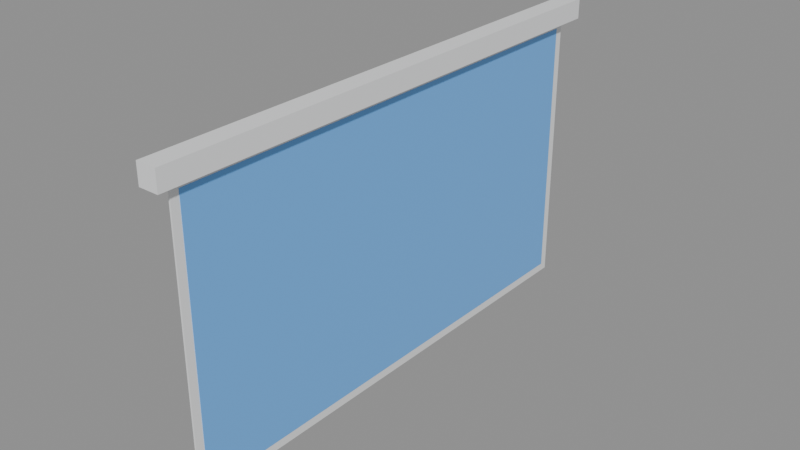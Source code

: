 # Source: SM_Prop_Projector.blend  (saved by Blender 5.3.31; exported with 4.5.12 LTS)
import bpy
from mathutils import Matrix  # noqa: F401  (used for matrix-valued properties, if any)

bpy.ops.wm.read_factory_settings(use_empty=True)
scene = bpy.context.scene
scene.name = 'Scene'

# ---- materials (node trees are filled in below, after node groups)
mat_wood = bpy.data.materials.new('Wood')
mat_wood.diffuse_color = (0.42, 0.28, 0.16, 1.0)
mat_woodlight = bpy.data.materials.new('WoodLight')
mat_woodlight.diffuse_color = (0.7, 0.55, 0.38, 1.0)
mat_metal = bpy.data.materials.new('Metal')
mat_metal.diffuse_color = (0.55, 0.56, 0.58, 1.0)
mat_metaldark = bpy.data.materials.new('MetalDark')
mat_metaldark.diffuse_color = (0.08, 0.08, 0.09, 1.0)
mat_plastic = bpy.data.materials.new('Plastic')
mat_plastic.diffuse_color = (0.06, 0.06, 0.07, 1.0)
mat_plasticwhite = bpy.data.materials.new('PlasticWhite')
mat_plasticwhite.diffuse_color = (0.85, 0.86, 0.87, 1.0)
mat_fabric = bpy.data.materials.new('Fabric')
mat_fabric.diffuse_color = (0.12, 0.18, 0.32, 1.0)
mat_fabricred = bpy.data.materials.new('FabricRed')
mat_fabricred.diffuse_color = (0.45, 0.07, 0.07, 1.0)
mat_concrete = bpy.data.materials.new('Concrete')
mat_concrete.diffuse_color = (0.55, 0.54, 0.52, 1.0)
mat_screen = bpy.data.materials.new('Screen')
mat_screen.diffuse_color = (0.02, 0.05, 0.12, 1.0)
mat_screenon = bpy.data.materials.new('ScreenOn')
mat_screenon.diffuse_color = (0.15, 0.45, 0.95, 1.0)
mat_glass = bpy.data.materials.new('Glass')
mat_glass.diffuse_color = (0.6, 0.75, 0.8, 1.0)
mat_leaf = bpy.data.materials.new('Leaf')
mat_leaf.diffuse_color = (0.12, 0.32, 0.1, 1.0)
mat_soil = bpy.data.materials.new('Soil')
mat_soil.diffuse_color = (0.18, 0.12, 0.08, 1.0)
mat_paintred = bpy.data.materials.new('PaintRed')
mat_paintred.diffuse_color = (0.75, 0.05, 0.04, 1.0)
mat_paintblue = bpy.data.materials.new('PaintBlue')
mat_paintblue.diffuse_color = (0.05, 0.2, 0.55, 1.0)
mat_paintyellow = bpy.data.materials.new('PaintYellow')
mat_paintyellow.diffuse_color = (0.95, 0.75, 0.1, 1.0)
mat_paintgreen = bpy.data.materials.new('PaintGreen')
mat_paintgreen.diffuse_color = (0.1, 0.35, 0.2, 1.0)
mat_paintorange = bpy.data.materials.new('PaintOrange')
mat_paintorange.diffuse_color = (1.0, 0.45, 0.08, 1.0)
mat_rubber = bpy.data.materials.new('Rubber')
mat_rubber.diffuse_color = (0.02, 0.02, 0.02, 1.0)
mat_paper = bpy.data.materials.new('Paper')
mat_paper.diffuse_color = (0.9, 0.88, 0.82, 1.0)
mat_ntnublue = bpy.data.materials.new('NTNUBlue')
mat_ntnublue.diffuse_color = (0.0, 0.25, 0.55, 1.0)

# ---- material node trees
mat_wood.use_nodes = True; mat_wood.node_tree.nodes.clear()
_N = mat_wood.node_tree.nodes; _L = mat_wood.node_tree.links
n0 = _N.new('ShaderNodeBsdfPrincipled'); n0.name = 'Principled BSDF'; n0.location = (-200, 100)
n0.inputs[0].default_value = (0.42, 0.28, 0.16, 1.0)
n0.inputs[2].default_value = 0.55
n0.inputs[10].default_value = 0.005
n1 = _N.new('ShaderNodeOutputMaterial'); n1.name = 'Material Output'; n1.location = (200, 100)
_L.new(n0.outputs[0], n1.inputs[0])
n1.is_active_output = True
mat_woodlight.use_nodes = True; mat_woodlight.node_tree.nodes.clear()
_N = mat_woodlight.node_tree.nodes; _L = mat_woodlight.node_tree.links
n0 = _N.new('ShaderNodeBsdfPrincipled'); n0.name = 'Principled BSDF'; n0.location = (-200, 100)
n0.inputs[0].default_value = (0.7, 0.55, 0.38, 1.0)
n0.inputs[2].default_value = 0.55
n0.inputs[10].default_value = 0.005
n1 = _N.new('ShaderNodeOutputMaterial'); n1.name = 'Material Output'; n1.location = (200, 100)
_L.new(n0.outputs[0], n1.inputs[0])
n1.is_active_output = True
mat_metal.use_nodes = True; mat_metal.node_tree.nodes.clear()
_N = mat_metal.node_tree.nodes; _L = mat_metal.node_tree.links
n0 = _N.new('ShaderNodeBsdfPrincipled'); n0.name = 'Principled BSDF'; n0.location = (-200, 100)
n0.inputs[0].default_value = (0.55, 0.56, 0.58, 1.0)
n0.inputs[1].default_value = 0.9
n0.inputs[2].default_value = 0.35
n0.inputs[10].default_value = 0.005
n1 = _N.new('ShaderNodeOutputMaterial'); n1.name = 'Material Output'; n1.location = (200, 100)
_L.new(n0.outputs[0], n1.inputs[0])
n1.is_active_output = True
mat_metaldark.use_nodes = True; mat_metaldark.node_tree.nodes.clear()
_N = mat_metaldark.node_tree.nodes; _L = mat_metaldark.node_tree.links
n0 = _N.new('ShaderNodeBsdfPrincipled'); n0.name = 'Principled BSDF'; n0.location = (-200, 100)
n0.inputs[0].default_value = (0.08, 0.08, 0.09, 1.0)
n0.inputs[1].default_value = 0.7
n0.inputs[10].default_value = 0.005
n1 = _N.new('ShaderNodeOutputMaterial'); n1.name = 'Material Output'; n1.location = (200, 100)
_L.new(n0.outputs[0], n1.inputs[0])
n1.is_active_output = True
mat_plastic.use_nodes = True; mat_plastic.node_tree.nodes.clear()
_N = mat_plastic.node_tree.nodes; _L = mat_plastic.node_tree.links
n0 = _N.new('ShaderNodeBsdfPrincipled'); n0.name = 'Principled BSDF'; n0.location = (-200, 100)
n0.inputs[0].default_value = (0.06, 0.06, 0.07, 1.0)
n0.inputs[2].default_value = 0.6
n0.inputs[10].default_value = 0.005
n1 = _N.new('ShaderNodeOutputMaterial'); n1.name = 'Material Output'; n1.location = (200, 100)
_L.new(n0.outputs[0], n1.inputs[0])
n1.is_active_output = True
mat_plasticwhite.use_nodes = True; mat_plasticwhite.node_tree.nodes.clear()
_N = mat_plasticwhite.node_tree.nodes; _L = mat_plasticwhite.node_tree.links
n0 = _N.new('ShaderNodeBsdfPrincipled'); n0.name = 'Principled BSDF'; n0.location = (-200, 100)
n0.inputs[0].default_value = (0.85, 0.86, 0.87, 1.0)
n0.inputs[10].default_value = 0.005
n1 = _N.new('ShaderNodeOutputMaterial'); n1.name = 'Material Output'; n1.location = (200, 100)
_L.new(n0.outputs[0], n1.inputs[0])
n1.is_active_output = True
mat_fabric.use_nodes = True; mat_fabric.node_tree.nodes.clear()
_N = mat_fabric.node_tree.nodes; _L = mat_fabric.node_tree.links
n0 = _N.new('ShaderNodeBsdfPrincipled'); n0.name = 'Principled BSDF'; n0.location = (-200, 100)
n0.inputs[0].default_value = (0.12, 0.18, 0.32, 1.0)
n0.inputs[2].default_value = 0.95
n0.inputs[10].default_value = 0.005
n1 = _N.new('ShaderNodeOutputMaterial'); n1.name = 'Material Output'; n1.location = (200, 100)
_L.new(n0.outputs[0], n1.inputs[0])
n1.is_active_output = True
mat_fabricred.use_nodes = True; mat_fabricred.node_tree.nodes.clear()
_N = mat_fabricred.node_tree.nodes; _L = mat_fabricred.node_tree.links
n0 = _N.new('ShaderNodeBsdfPrincipled'); n0.name = 'Principled BSDF'; n0.location = (-200, 100)
n0.inputs[0].default_value = (0.45, 0.07, 0.07, 1.0)
n0.inputs[2].default_value = 0.95
n0.inputs[10].default_value = 0.005
n1 = _N.new('ShaderNodeOutputMaterial'); n1.name = 'Material Output'; n1.location = (200, 100)
_L.new(n0.outputs[0], n1.inputs[0])
n1.is_active_output = True
mat_concrete.use_nodes = True; mat_concrete.node_tree.nodes.clear()
_N = mat_concrete.node_tree.nodes; _L = mat_concrete.node_tree.links
n0 = _N.new('ShaderNodeBsdfPrincipled'); n0.name = 'Principled BSDF'; n0.location = (-200, 100)
n0.inputs[0].default_value = (0.55, 0.54, 0.52, 1.0)
n0.inputs[2].default_value = 0.9
n0.inputs[10].default_value = 0.005
n1 = _N.new('ShaderNodeOutputMaterial'); n1.name = 'Material Output'; n1.location = (200, 100)
_L.new(n0.outputs[0], n1.inputs[0])
n1.is_active_output = True
mat_screen.use_nodes = True; mat_screen.node_tree.nodes.clear()
_N = mat_screen.node_tree.nodes; _L = mat_screen.node_tree.links
n0 = _N.new('ShaderNodeBsdfPrincipled'); n0.name = 'Principled BSDF'; n0.location = (-200, 100)
n0.inputs[0].default_value = (0.02, 0.05, 0.12, 1.0)
n0.inputs[1].default_value = 0.2
n0.inputs[2].default_value = 0.1
n0.inputs[10].default_value = 0.005
n1 = _N.new('ShaderNodeOutputMaterial'); n1.name = 'Material Output'; n1.location = (200, 100)
_L.new(n0.outputs[0], n1.inputs[0])
n1.is_active_output = True
mat_screenon.use_nodes = True; mat_screenon.node_tree.nodes.clear()
_N = mat_screenon.node_tree.nodes; _L = mat_screenon.node_tree.links
n0 = _N.new('ShaderNodeBsdfPrincipled'); n0.name = 'Principled BSDF'; n0.location = (-200, 100)
n0.inputs[0].default_value = (0.15, 0.45, 0.95, 1.0)
n0.inputs[2].default_value = 0.2
n0.inputs[10].default_value = 0.005
n1 = _N.new('ShaderNodeOutputMaterial'); n1.name = 'Material Output'; n1.location = (200, 100)
_L.new(n0.outputs[0], n1.inputs[0])
n1.is_active_output = True
mat_glass.use_nodes = True; mat_glass.node_tree.nodes.clear()
_N = mat_glass.node_tree.nodes; _L = mat_glass.node_tree.links
n0 = _N.new('ShaderNodeBsdfPrincipled'); n0.name = 'Principled BSDF'; n0.location = (-200, 100)
n0.inputs[0].default_value = (0.6, 0.75, 0.8, 1.0)
n0.inputs[1].default_value = 0.3
n0.inputs[2].default_value = 0.05
n0.inputs[10].default_value = 0.005
n1 = _N.new('ShaderNodeOutputMaterial'); n1.name = 'Material Output'; n1.location = (200, 100)
_L.new(n0.outputs[0], n1.inputs[0])
n1.is_active_output = True
mat_leaf.use_nodes = True; mat_leaf.node_tree.nodes.clear()
_N = mat_leaf.node_tree.nodes; _L = mat_leaf.node_tree.links
n0 = _N.new('ShaderNodeBsdfPrincipled'); n0.name = 'Principled BSDF'; n0.location = (-200, 100)
n0.inputs[0].default_value = (0.12, 0.32, 0.1, 1.0)
n0.inputs[2].default_value = 0.7
n0.inputs[10].default_value = 0.005
n1 = _N.new('ShaderNodeOutputMaterial'); n1.name = 'Material Output'; n1.location = (200, 100)
_L.new(n0.outputs[0], n1.inputs[0])
n1.is_active_output = True
mat_soil.use_nodes = True; mat_soil.node_tree.nodes.clear()
_N = mat_soil.node_tree.nodes; _L = mat_soil.node_tree.links
n0 = _N.new('ShaderNodeBsdfPrincipled'); n0.name = 'Principled BSDF'; n0.location = (-200, 100)
n0.inputs[0].default_value = (0.18, 0.12, 0.08, 1.0)
n0.inputs[2].default_value = 1.0
n0.inputs[10].default_value = 0.005
n1 = _N.new('ShaderNodeOutputMaterial'); n1.name = 'Material Output'; n1.location = (200, 100)
_L.new(n0.outputs[0], n1.inputs[0])
n1.is_active_output = True
mat_paintred.use_nodes = True; mat_paintred.node_tree.nodes.clear()
_N = mat_paintred.node_tree.nodes; _L = mat_paintred.node_tree.links
n0 = _N.new('ShaderNodeBsdfPrincipled'); n0.name = 'Principled BSDF'; n0.location = (-200, 100)
n0.inputs[0].default_value = (0.75, 0.05, 0.04, 1.0)
n0.inputs[2].default_value = 0.4
n0.inputs[10].default_value = 0.005
n1 = _N.new('ShaderNodeOutputMaterial'); n1.name = 'Material Output'; n1.location = (200, 100)
_L.new(n0.outputs[0], n1.inputs[0])
n1.is_active_output = True
mat_paintblue.use_nodes = True; mat_paintblue.node_tree.nodes.clear()
_N = mat_paintblue.node_tree.nodes; _L = mat_paintblue.node_tree.links
n0 = _N.new('ShaderNodeBsdfPrincipled'); n0.name = 'Principled BSDF'; n0.location = (-200, 100)
n0.inputs[0].default_value = (0.05, 0.2, 0.55, 1.0)
n0.inputs[2].default_value = 0.4
n0.inputs[10].default_value = 0.005
n1 = _N.new('ShaderNodeOutputMaterial'); n1.name = 'Material Output'; n1.location = (200, 100)
_L.new(n0.outputs[0], n1.inputs[0])
n1.is_active_output = True
mat_paintyellow.use_nodes = True; mat_paintyellow.node_tree.nodes.clear()
_N = mat_paintyellow.node_tree.nodes; _L = mat_paintyellow.node_tree.links
n0 = _N.new('ShaderNodeBsdfPrincipled'); n0.name = 'Principled BSDF'; n0.location = (-200, 100)
n0.inputs[0].default_value = (0.95, 0.75, 0.1, 1.0)
n0.inputs[2].default_value = 0.45
n0.inputs[10].default_value = 0.005
n1 = _N.new('ShaderNodeOutputMaterial'); n1.name = 'Material Output'; n1.location = (200, 100)
_L.new(n0.outputs[0], n1.inputs[0])
n1.is_active_output = True
mat_paintgreen.use_nodes = True; mat_paintgreen.node_tree.nodes.clear()
_N = mat_paintgreen.node_tree.nodes; _L = mat_paintgreen.node_tree.links
n0 = _N.new('ShaderNodeBsdfPrincipled'); n0.name = 'Principled BSDF'; n0.location = (-200, 100)
n0.inputs[0].default_value = (0.1, 0.35, 0.2, 1.0)
n0.inputs[2].default_value = 0.45
n0.inputs[10].default_value = 0.005
n1 = _N.new('ShaderNodeOutputMaterial'); n1.name = 'Material Output'; n1.location = (200, 100)
_L.new(n0.outputs[0], n1.inputs[0])
n1.is_active_output = True
mat_paintorange.use_nodes = True; mat_paintorange.node_tree.nodes.clear()
_N = mat_paintorange.node_tree.nodes; _L = mat_paintorange.node_tree.links
n0 = _N.new('ShaderNodeBsdfPrincipled'); n0.name = 'Principled BSDF'; n0.location = (-200, 100)
n0.inputs[0].default_value = (1.0, 0.45, 0.08, 1.0)
n0.inputs[2].default_value = 0.45
n0.inputs[10].default_value = 0.005
n1 = _N.new('ShaderNodeOutputMaterial'); n1.name = 'Material Output'; n1.location = (200, 100)
_L.new(n0.outputs[0], n1.inputs[0])
n1.is_active_output = True
mat_rubber.use_nodes = True; mat_rubber.node_tree.nodes.clear()
_N = mat_rubber.node_tree.nodes; _L = mat_rubber.node_tree.links
n0 = _N.new('ShaderNodeBsdfPrincipled'); n0.name = 'Principled BSDF'; n0.location = (-200, 100)
n0.inputs[0].default_value = (0.02, 0.02, 0.02, 1.0)
n0.inputs[2].default_value = 0.95
n0.inputs[10].default_value = 0.005
n1 = _N.new('ShaderNodeOutputMaterial'); n1.name = 'Material Output'; n1.location = (200, 100)
_L.new(n0.outputs[0], n1.inputs[0])
n1.is_active_output = True
mat_paper.use_nodes = True; mat_paper.node_tree.nodes.clear()
_N = mat_paper.node_tree.nodes; _L = mat_paper.node_tree.links
n0 = _N.new('ShaderNodeBsdfPrincipled'); n0.name = 'Principled BSDF'; n0.location = (-200, 100)
n0.inputs[0].default_value = (0.9, 0.88, 0.82, 1.0)
n0.inputs[2].default_value = 0.9
n0.inputs[10].default_value = 0.005
n1 = _N.new('ShaderNodeOutputMaterial'); n1.name = 'Material Output'; n1.location = (200, 100)
_L.new(n0.outputs[0], n1.inputs[0])
n1.is_active_output = True
mat_ntnublue.use_nodes = True; mat_ntnublue.node_tree.nodes.clear()
_N = mat_ntnublue.node_tree.nodes; _L = mat_ntnublue.node_tree.links
n0 = _N.new('ShaderNodeBsdfPrincipled'); n0.name = 'Principled BSDF'; n0.location = (-200, 100)
n0.inputs[0].default_value = (0.0, 0.25, 0.55, 1.0)
n0.inputs[2].default_value = 0.4
n0.inputs[10].default_value = 0.005
n1 = _N.new('ShaderNodeOutputMaterial'); n1.name = 'Material Output'; n1.location = (200, 100)
_L.new(n0.outputs[0], n1.inputs[0])
n1.is_active_output = True

# ---- meshes
me_sm_prop_projector = bpy.data.meshes.new('SM_Prop_Projector')
me_sm_prop_projector.from_pydata([(-0.06, 1.6, 2.89), (0.06, 1.6, 2.89), (0.06, -1.6, 2.89), (-0.06, -1.6, 2.89), (-0.06, 1.6, 3.01), (0.06, 1.6, 3.01), (0.06, -1.6, 3.01), (-0.06, -1.6, 3.01), (-0.005, 1.5, 1.2), (0.005, 1.5, 1.2), (0.005, -1.5, 1.2), (-0.005, -1.5, 1.2), (-0.005, 1.5, 2.9), (0.005, 1.5, 2.9), (0.005, -1.5, 2.9), (-0.005, -1.5, 2.9), (0.005, 1.45, 1.25), (0.007, 1.45, 1.25), (0.007, -1.45, 1.25), (0.005, -1.45, 1.25), (0.005, 1.45, 2.85), (0.007, 1.45, 2.85), (0.007, -1.45, 2.85), (0.005, -1.45, 2.85)], [], [(0, 1, 2, 3), (4, 7, 6, 5), (0, 4, 5, 1), (1, 5, 6, 2), (2, 6, 7, 3), (3, 7, 4, 0), (8, 9, 10, 11), (12, 15, 14, 13), (8, 12, 13, 9), (9, 13, 14, 10), (10, 14, 15, 11), (11, 15, 12, 8), (16, 17, 18, 19), (20, 23, 22, 21), (16, 20, 21, 17), (17, 21, 22, 18), (18, 22, 23, 19), (19, 23, 20, 16)])
me_sm_prop_projector.polygons.foreach_set('material_index', [5, 5, 5, 5, 5, 5, 5, 5, 5, 5, 5, 5, 10, 10, 10, 10, 10, 10])
_uv = me_sm_prop_projector.uv_layers.new(name='Float2')
_uv.uv.foreach_set('vector', [-0.03, 0.8, 0.03, 0.8, 0.03, -0.8, -0.03, -0.8, -0.03, 0.8, -0.03, -0.8, 0.03, -0.8, 0.03, 0.8, -0.03, 1.445, -0.03, 1.505, 0.03, 1.505, 0.03, 1.445, 0.8, 1.445, 0.8, 1.505, -0.8, 1.505, -0.8, 1.445, 0.03, 1.445, 0.03, 1.505, -0.03, 1.505, -0.03, 1.445, -0.8, 1.445, -0.8, 1.505, 0.8, 1.505, 0.8, 1.445, -0.0025, 0.75, 0.0025, 0.75, 0.0025, -0.75, -0.0025, -0.75, -0.0025, 0.75, -0.0025, -0.75, 0.0025, -0.75, 0.0025, 0.75, -0.0025, 0.6, -0.0025, 1.45, 0.0025, 1.45, 0.0025, 0.6, 0.75, 0.6, 0.75, 1.45, -0.75, 1.45, -0.75, 0.6, 0.0025, 0.6, 0.0025, 1.45, -0.0025, 1.45, -0.0025, 0.6, -0.75, 0.6, -0.75, 1.45, 0.75, 1.45, 0.75, 0.6, 0.0025, 0.725, 0.0035, 0.725, 0.0035, -0.725, 0.0025, -0.725, 0.0025, 0.725, 0.0025, -0.725, 0.0035, -0.725, 0.0035, 0.725, 0.0025, 0.625, 0.0025, 1.425, 0.0035, 1.425, 0.0035, 0.625, 0.725, 0.625, 0.725, 1.425, -0.725, 1.425, -0.725, 0.625, 0.0035, 0.625, 0.0035, 1.425, 0.0025, 1.425, 0.0025, 0.625, -0.725, 0.625, -0.725, 1.425, 0.725, 1.425, 0.725, 0.625])
me_sm_prop_projector.materials.append(mat_wood)
me_sm_prop_projector.materials.append(mat_woodlight)
me_sm_prop_projector.materials.append(mat_metal)
me_sm_prop_projector.materials.append(mat_metaldark)
me_sm_prop_projector.materials.append(mat_plastic)
me_sm_prop_projector.materials.append(mat_plasticwhite)
me_sm_prop_projector.materials.append(mat_fabric)
me_sm_prop_projector.materials.append(mat_fabricred)
me_sm_prop_projector.materials.append(mat_concrete)
me_sm_prop_projector.materials.append(mat_screen)
me_sm_prop_projector.materials.append(mat_screenon)
me_sm_prop_projector.materials.append(mat_glass)
me_sm_prop_projector.materials.append(mat_leaf)
me_sm_prop_projector.materials.append(mat_soil)
me_sm_prop_projector.materials.append(mat_paintred)
me_sm_prop_projector.materials.append(mat_paintblue)
me_sm_prop_projector.materials.append(mat_paintyellow)
me_sm_prop_projector.materials.append(mat_paintgreen)
me_sm_prop_projector.materials.append(mat_paintorange)
me_sm_prop_projector.materials.append(mat_rubber)
me_sm_prop_projector.materials.append(mat_paper)
me_sm_prop_projector.materials.append(mat_ntnublue)
me_sm_prop_projector.update()

# ---- objects
ob_sm_prop_projector = bpy.data.objects.new('SM_Prop_Projector', me_sm_prop_projector)

# ---- transforms, parenting, visibility, modifiers, constraints
ob_sm_prop_projector.location = (0.0, 0.0, 0.0)

# ---- collection membership
scene.collection.objects.link(ob_sm_prop_projector)

# ---- scene / render settings (as saved in the file)
scene.frame_start = 1; scene.frame_end = 250; scene.frame_set(1)
scene.render.engine = 'BLENDER_EEVEE_NEXT'
scene.render.bake_bias = 0.0
scene.render.bake_samples = 0
scene.render.compositor_device = 'GPU'
scene.eevee.use_volume_custom_range = False
scene.eevee.fast_gi_thickness_near = 0.1
scene.eevee.fast_gi_thickness_far = 0.0
scene.eevee.ray_tracing_options.screen_trace_thickness = 0.1
bpy.context.view_layer.update()

# ---- added for rendering (the .blend has no active camera and no usable light): camera, sun + grey world if the file has none
cam_auto = bpy.data.cameras.new('AutoCamera')
cam_auto.lens = 50.0
cam_auto.sensor_width = 36.0
cam_auto.clip_end = 1000.0
ob_auto_camera = bpy.data.objects.new('AutoCamera', cam_auto)
scene.collection.objects.link(ob_auto_camera)
ob_auto_camera.location = (3.40333, -4.084, 4.82766)
ob_auto_camera.rotation_euler = (1.09748, -7.21219e-08, 0.694738)
scene.camera = ob_auto_camera
light_auto_sun = bpy.data.lights.new('AutoSun', 'SUN')
light_auto_sun.energy = 3.0
light_auto_sun.angle = 0.0523599
ob_auto_sun = bpy.data.objects.new('AutoSun', light_auto_sun)
scene.collection.objects.link(ob_auto_sun)
ob_auto_sun.rotation_euler = (0.872665, 0.174533, 0.523599)
if scene.world is None:
    world_auto = bpy.data.worlds.new('AutoWorld')
    world_auto.color = (0.3, 0.3, 0.3)
    scene.world = world_auto
bpy.context.view_layer.update()
